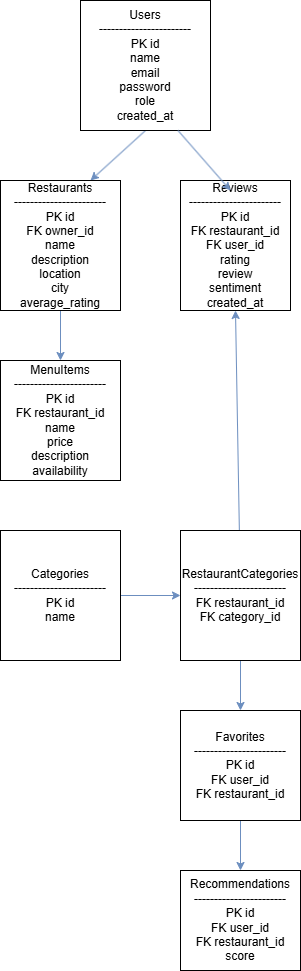

The diagram above was exported from draw.io. Its source (the exported page's mxGraphModel, read from the mxfile embedded in the PNG):
<mxGraphModel dx="316" dy="341" grid="1" gridSize="10" guides="1" tooltips="1" connect="1" arrows="1" fold="1" page="1" pageScale="1" pageWidth="850" pageHeight="1100" math="0" shadow="0">
  <root>
    <mxCell id="0" />
    <mxCell id="1" parent="0" />
    <mxCell id="10" style="edgeStyle=none;html=1;exitX=0.5;exitY=1;exitDx=0;exitDy=0;entryX=0.75;entryY=0;entryDx=0;entryDy=0;fillColor=#dae8fc;strokeColor=#6c8ebf;" edge="1" parent="1" source="2" target="3">
      <mxGeometry relative="1" as="geometry" />
    </mxCell>
    <mxCell id="2" value="&lt;div&gt;&lt;font color=&quot;#000000&quot;&gt;Users&lt;/font&gt;&lt;/div&gt;&lt;div&gt;&lt;font color=&quot;#000000&quot;&gt;-----------------------&lt;/font&gt;&lt;/div&gt;&lt;div&gt;&lt;font color=&quot;#000000&quot;&gt;PK id&lt;/font&gt;&lt;/div&gt;&lt;div&gt;&lt;font color=&quot;#000000&quot;&gt;name&lt;/font&gt;&lt;/div&gt;&lt;div&gt;&lt;font color=&quot;#000000&quot;&gt;email&lt;/font&gt;&lt;/div&gt;&lt;div&gt;&lt;font color=&quot;#000000&quot;&gt;password&lt;/font&gt;&lt;/div&gt;&lt;div&gt;&lt;font color=&quot;#000000&quot;&gt;role&lt;/font&gt;&lt;/div&gt;&lt;div&gt;&lt;font color=&quot;#000000&quot;&gt;created_at&lt;/font&gt;&lt;/div&gt;" style="whiteSpace=wrap;html=1;" vertex="1" parent="1">
      <mxGeometry x="130" y="10" width="130" height="130" as="geometry" />
    </mxCell>
    <mxCell id="12" style="edgeStyle=none;html=1;exitX=0.5;exitY=1;exitDx=0;exitDy=0;entryX=0.5;entryY=0;entryDx=0;entryDy=0;fillColor=#dae8fc;strokeColor=#6c8ebf;" edge="1" parent="1" source="3" target="5">
      <mxGeometry relative="1" as="geometry" />
    </mxCell>
    <mxCell id="3" value="&lt;div&gt;&lt;font color=&quot;#000000&quot;&gt;Restaurants&lt;/font&gt;&lt;/div&gt;&lt;div&gt;&lt;font color=&quot;#000000&quot;&gt;-----------------------&lt;/font&gt;&lt;/div&gt;&lt;div&gt;&lt;font color=&quot;#000000&quot;&gt;PK id&lt;/font&gt;&lt;/div&gt;&lt;div&gt;&lt;font color=&quot;#000000&quot;&gt;FK owner_id&lt;/font&gt;&lt;/div&gt;&lt;div&gt;&lt;font color=&quot;#000000&quot;&gt;name&lt;/font&gt;&lt;/div&gt;&lt;div&gt;&lt;font color=&quot;#000000&quot;&gt;description&lt;/font&gt;&lt;/div&gt;&lt;div&gt;&lt;font color=&quot;#000000&quot;&gt;location&lt;/font&gt;&lt;/div&gt;&lt;div&gt;&lt;font color=&quot;#000000&quot;&gt;city&lt;/font&gt;&lt;/div&gt;&lt;div&gt;&lt;font color=&quot;#000000&quot;&gt;average_rating&lt;/font&gt;&lt;/div&gt;" style="whiteSpace=wrap;html=1;" vertex="1" parent="1">
      <mxGeometry x="50" y="190" width="120" height="130" as="geometry" />
    </mxCell>
    <mxCell id="13" style="edgeStyle=none;html=1;exitX=1;exitY=0.5;exitDx=0;exitDy=0;fillColor=#dae8fc;strokeColor=#6c8ebf;" edge="1" parent="1" source="4" target="6">
      <mxGeometry relative="1" as="geometry" />
    </mxCell>
    <mxCell id="4" value="&lt;div&gt;&lt;font color=&quot;#000000&quot;&gt;Categories&lt;/font&gt;&lt;/div&gt;&lt;div&gt;&lt;font color=&quot;#000000&quot;&gt;-----------------------&lt;/font&gt;&lt;/div&gt;&lt;div&gt;&lt;font color=&quot;#000000&quot;&gt;PK id&lt;/font&gt;&lt;/div&gt;&lt;div&gt;&lt;font color=&quot;#000000&quot;&gt;name&lt;/font&gt;&lt;/div&gt;" style="whiteSpace=wrap;html=1;" vertex="1" parent="1">
      <mxGeometry x="50" y="540" width="120" height="130" as="geometry" />
    </mxCell>
    <mxCell id="5" value="&lt;div&gt;&lt;font color=&quot;#000000&quot;&gt;MenuItems&lt;/font&gt;&lt;/div&gt;&lt;div&gt;&lt;font color=&quot;#000000&quot;&gt;-----------------------&lt;/font&gt;&lt;/div&gt;&lt;div&gt;&lt;font color=&quot;#000000&quot;&gt;PK id&lt;/font&gt;&lt;/div&gt;&lt;div&gt;&lt;font color=&quot;#000000&quot;&gt;FK restaurant_id&lt;/font&gt;&lt;/div&gt;&lt;div&gt;&lt;font color=&quot;#000000&quot;&gt;name&lt;/font&gt;&lt;/div&gt;&lt;div&gt;&lt;font color=&quot;#000000&quot;&gt;price&lt;/font&gt;&lt;/div&gt;&lt;div&gt;&lt;font color=&quot;#000000&quot;&gt;description&lt;/font&gt;&lt;/div&gt;&lt;div&gt;&lt;font color=&quot;#000000&quot;&gt;availability&lt;/font&gt;&lt;/div&gt;" style="whiteSpace=wrap;html=1;" vertex="1" parent="1">
      <mxGeometry x="50" y="370" width="120" height="120" as="geometry" />
    </mxCell>
    <mxCell id="14" style="edgeStyle=none;html=1;entryX=0.5;entryY=1;entryDx=0;entryDy=0;fillColor=#dae8fc;strokeColor=#6c8ebf;" edge="1" parent="1" source="6" target="7">
      <mxGeometry relative="1" as="geometry" />
    </mxCell>
    <mxCell id="15" style="edgeStyle=none;html=1;exitX=0.5;exitY=1;exitDx=0;exitDy=0;fillColor=#dae8fc;strokeColor=#6c8ebf;" edge="1" parent="1" source="6" target="8">
      <mxGeometry relative="1" as="geometry" />
    </mxCell>
    <mxCell id="6" value="RestaurantCategories&#10;-----------------------&#10;FK restaurant_id&#10;FK category_id" style="whiteSpace=wrap;html=1;" vertex="1" parent="1">
      <mxGeometry x="230" y="540" width="120" height="130" as="geometry" />
    </mxCell>
    <mxCell id="7" value="Reviews&#10;-----------------------&#10;PK id&#10;FK restaurant_id&#10;FK user_id&#10;rating&#10;review&#10;sentiment&#10;created_at" style="whiteSpace=wrap;html=1;" vertex="1" parent="1">
      <mxGeometry x="230" y="190" width="110" height="130" as="geometry" />
    </mxCell>
    <mxCell id="16" style="edgeStyle=none;html=1;exitX=0.5;exitY=1;exitDx=0;exitDy=0;entryX=0.5;entryY=0;entryDx=0;entryDy=0;fillColor=#dae8fc;strokeColor=#6c8ebf;" edge="1" parent="1" source="8" target="9">
      <mxGeometry relative="1" as="geometry" />
    </mxCell>
    <mxCell id="8" value="&lt;div&gt;&lt;font color=&quot;#000000&quot;&gt;Favorites&lt;/font&gt;&lt;/div&gt;&lt;div&gt;&lt;font color=&quot;#000000&quot;&gt;-----------------------&lt;/font&gt;&lt;/div&gt;&lt;div&gt;&lt;font color=&quot;#000000&quot;&gt;PK id&lt;/font&gt;&lt;/div&gt;&lt;div&gt;&lt;font color=&quot;#000000&quot;&gt;FK user_id&lt;/font&gt;&lt;/div&gt;&lt;div&gt;&lt;font color=&quot;#000000&quot;&gt;FK restaurant_id&lt;/font&gt;&lt;/div&gt;" style="whiteSpace=wrap;html=1;" vertex="1" parent="1">
      <mxGeometry x="230" y="720" width="120" height="110" as="geometry" />
    </mxCell>
    <mxCell id="9" value="&lt;div&gt;&lt;font color=&quot;#000000&quot;&gt;Recommendations&lt;/font&gt;&lt;/div&gt;&lt;div&gt;&lt;font color=&quot;#000000&quot;&gt;-----------------------&lt;/font&gt;&lt;/div&gt;&lt;div&gt;&lt;font color=&quot;#000000&quot;&gt;PK id&lt;/font&gt;&lt;/div&gt;&lt;div&gt;&lt;font color=&quot;#000000&quot;&gt;FK user_id&lt;/font&gt;&lt;/div&gt;&lt;div&gt;&lt;font color=&quot;#000000&quot;&gt;FK restaurant_id&lt;/font&gt;&lt;/div&gt;&lt;div&gt;&lt;font color=&quot;#000000&quot;&gt;score&lt;/font&gt;&lt;/div&gt;" style="whiteSpace=wrap;html=1;" vertex="1" parent="1">
      <mxGeometry x="230" y="880" width="120" height="100" as="geometry" />
    </mxCell>
    <mxCell id="11" style="edgeStyle=none;html=1;exitX=0.75;exitY=1;exitDx=0;exitDy=0;entryX=0.455;entryY=0.077;entryDx=0;entryDy=0;entryPerimeter=0;fillColor=#dae8fc;strokeColor=#6c8ebf;" edge="1" parent="1" source="2" target="7">
      <mxGeometry relative="1" as="geometry" />
    </mxCell>
  </root>
</mxGraphModel>